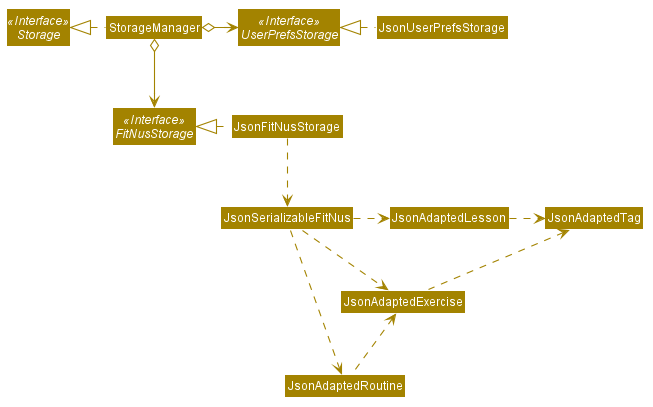

The diagram above was rendered by PlantUML. Its source (embedded in the PNG):
@startuml








skinparam BackgroundColor #FFFFFFF

skinparam Shadowing false

skinparam Class {
    FontColor #FFFFFF
    BorderThickness 1
    BorderColor #FFFFFF
    StereotypeFontColor #FFFFFF
    FontName Arial
}

skinparam Actor {
    BorderColor #000000
    Color #000000
    FontName Arial
}

skinparam Sequence {
    MessageAlign center
    BoxFontSize 15
    BoxPadding 0
    BoxFontColor #FFFFFF
    FontName Arial
}

skinparam Participant {
    FontColor #FFFFFFF
    Padding 20
}

skinparam MinClassWidth 50
skinparam ParticipantPadding 10
skinparam Shadowing false
skinparam DefaultTextAlignment center
skinparam packageStyle Rectangle

hide footbox
hide members
hide circle
skinparam arrowThickness 1.1
skinparam arrowColor #A38300
skinparam classBackgroundColor #A38300

Interface Storage <<Interface>>
Interface UserPrefsStorage <<Interface>>
Interface FitNusStorage <<Interface>>

Class StorageManager
Class JsonUserPrefsStorage
Class JsonFitNusStorage

StorageManager .left.|> Storage
StorageManager o-right-> UserPrefsStorage
StorageManager o--> FitNusStorage

JsonUserPrefsStorage .left.|> UserPrefsStorage
JsonFitNusStorage .left.|> FitNusStorage
JsonFitNusStorage .down.> JsonSerializableFitNus
JsonSerializableFitNus .right.> JsonAdaptedExercise
JsonAdaptedExercise .up.> JsonAdaptedTag
JsonSerializableFitNus .down.> JsonAdaptedRoutine
JsonAdaptedRoutine .up.> JsonAdaptedExercise
JsonSerializableFitNus .right.> JsonAdaptedLesson
JsonAdaptedLesson .right.> JsonAdaptedTag

@enduml